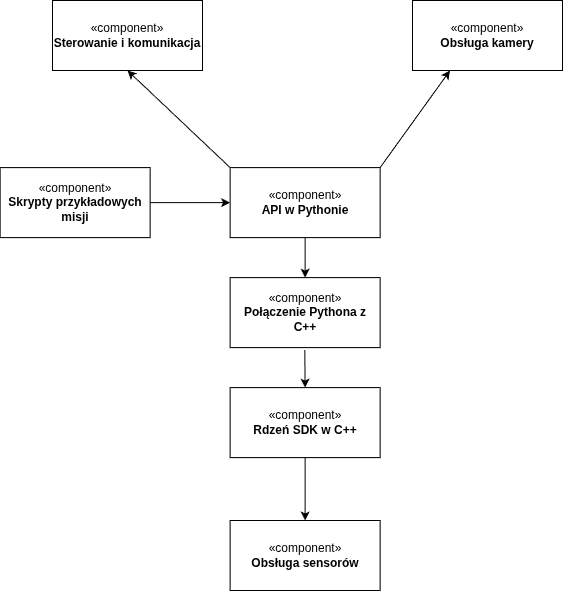

The diagram above was exported from draw.io. Its source (the exported page's mxGraphModel, read from the mxfile embedded in the PNG):
<mxGraphModel dx="1231" dy="707" grid="1" gridSize="10" guides="1" tooltips="1" connect="1" arrows="1" fold="1" page="1" pageScale="1" pageWidth="827" pageHeight="1169" math="0" shadow="0">
  <root>
    <mxCell id="0" />
    <mxCell id="1" parent="0" />
    <mxCell id="-w56cBT5K_EVysHyY1O3-15" parent="1" style="html=1;whiteSpace=wrap;" value="«component»&lt;br&gt;&lt;b&gt;Skrypty przykładowych misji&lt;/b&gt;" vertex="1">
      <mxGeometry height="70" width="150" x="277.6125800992236" y="467.1212161970726" as="geometry" />
    </mxCell>
    <mxCell id="-w56cBT5K_EVysHyY1O3-16" parent="1" style="html=1;whiteSpace=wrap;" value="«component»&lt;br&gt;&lt;b&gt;API w Pythonie&lt;/b&gt;" vertex="1">
      <mxGeometry height="70" width="150" x="507.6125800992236" y="467.1212161970726" as="geometry" />
    </mxCell>
    <mxCell id="-w56cBT5K_EVysHyY1O3-17" parent="1" style="html=1;whiteSpace=wrap;" value="«component»&lt;br&gt;&lt;b&gt;Połączenie Pythona z C++&lt;/b&gt;" vertex="1">
      <mxGeometry height="70" width="150" x="507.6125800992236" y="577.1212161970726" as="geometry" />
    </mxCell>
    <mxCell id="-w56cBT5K_EVysHyY1O3-18" parent="1" style="html=1;whiteSpace=wrap;" value="«component»&lt;br&gt;&lt;b&gt;Rdzeń SDK w C++&lt;/b&gt;" vertex="1">
      <mxGeometry height="70" width="150" x="507.6125800992236" y="687.1212161970726" as="geometry" />
    </mxCell>
    <mxCell id="-w56cBT5K_EVysHyY1O3-19" parent="1" style="html=1;whiteSpace=wrap;" value="«component»&lt;br&gt;&lt;b&gt;Sterowanie i komunikacja&lt;/b&gt;" vertex="1">
      <mxGeometry height="70" width="150" x="330.00258009922356" y="300.0012161970726" as="geometry" />
    </mxCell>
    <mxCell id="-w56cBT5K_EVysHyY1O3-20" parent="1" style="html=1;whiteSpace=wrap;" value="«component»&lt;br&gt;&lt;b&gt;Obsługa sensorów&lt;/b&gt;" vertex="1">
      <mxGeometry height="70" width="150" x="507.6125800992236" y="820.0012161970726" as="geometry" />
    </mxCell>
    <mxCell id="-w56cBT5K_EVysHyY1O3-21" parent="1" style="html=1;whiteSpace=wrap;" value="«component»&lt;br&gt;&lt;b&gt;Obsługa kamery&lt;/b&gt;" vertex="1">
      <mxGeometry height="70" width="150" x="690.0025800992236" y="300.0012161970726" as="geometry" />
    </mxCell>
    <mxCell id="-w56cBT5K_EVysHyY1O3-22" edge="1" parent="1" source="-w56cBT5K_EVysHyY1O3-15" style="endArrow=classic;html=1;rounded=0;defaultLabelBackgroundColor=page;labelPadding=0 4;entryX=0;entryY=0.5;entryDx=0;entryDy=0;exitX=1;exitY=0.5;exitDx=0;exitDy=0;" target="-w56cBT5K_EVysHyY1O3-16" value="">
      <mxGeometry height="50" relative="1" width="50" as="geometry">
        <mxPoint x="427.6125800992236" y="502.1212161970726" as="sourcePoint" />
        <mxPoint x="407.6125800992236" y="607.1212161970726" as="targetPoint" />
      </mxGeometry>
    </mxCell>
    <mxCell id="-w56cBT5K_EVysHyY1O3-23" edge="1" parent="1" source="-w56cBT5K_EVysHyY1O3-16" style="endArrow=classic;html=1;rounded=0;defaultLabelBackgroundColor=page;labelPadding=0 4;exitX=0.5;exitY=1;exitDx=0;exitDy=0;entryX=0.5;entryY=0;entryDx=0;entryDy=0;" target="-w56cBT5K_EVysHyY1O3-17" value="">
      <mxGeometry height="50" relative="1" width="50" as="geometry">
        <mxPoint x="707.6125800992236" y="577.1212161970726" as="sourcePoint" />
        <mxPoint x="757.6125800992236" y="527.1212161970726" as="targetPoint" />
      </mxGeometry>
    </mxCell>
    <mxCell id="-w56cBT5K_EVysHyY1O3-24" edge="1" parent="1" source="-w56cBT5K_EVysHyY1O3-17" style="endArrow=classic;html=1;rounded=0;defaultLabelBackgroundColor=page;labelPadding=0 4;exitX=0.498;exitY=1.034;exitDx=0;exitDy=0;exitPerimeter=0;entryX=0.5;entryY=0;entryDx=0;entryDy=0;" target="-w56cBT5K_EVysHyY1O3-18" value="">
      <mxGeometry height="50" relative="1" width="50" as="geometry">
        <mxPoint x="687.6125800992236" y="657.1212161970726" as="sourcePoint" />
        <mxPoint x="737.6125800992236" y="607.1212161970726" as="targetPoint" />
      </mxGeometry>
    </mxCell>
    <mxCell id="-w56cBT5K_EVysHyY1O3-25" edge="1" parent="1" source="-w56cBT5K_EVysHyY1O3-18" style="endArrow=classic;html=1;rounded=0;defaultLabelBackgroundColor=page;labelPadding=0 4;exitX=0.5;exitY=1;exitDx=0;exitDy=0;" target="-w56cBT5K_EVysHyY1O3-20" value="">
      <mxGeometry height="50" relative="1" width="50" as="geometry">
        <mxPoint x="567.6125800992236" y="827.1212161970726" as="sourcePoint" />
        <mxPoint x="617.6125800992236" y="777.1212161970726" as="targetPoint" />
      </mxGeometry>
    </mxCell>
    <mxCell id="-w56cBT5K_EVysHyY1O3-26" edge="1" parent="1" source="-w56cBT5K_EVysHyY1O3-16" style="endArrow=classic;html=1;rounded=0;defaultLabelBackgroundColor=page;labelPadding=0 4;exitX=0;exitY=0;exitDx=0;exitDy=0;entryX=0.5;entryY=1;entryDx=0;entryDy=0;" target="-w56cBT5K_EVysHyY1O3-19" value="">
      <mxGeometry height="50" relative="1" width="50" as="geometry">
        <mxPoint x="367.6125800992236" y="767.1212161970726" as="sourcePoint" />
        <mxPoint x="417.6125800992236" y="717.1212161970726" as="targetPoint" />
      </mxGeometry>
    </mxCell>
    <mxCell id="-w56cBT5K_EVysHyY1O3-27" edge="1" parent="1" source="-w56cBT5K_EVysHyY1O3-16" style="endArrow=classic;html=1;rounded=0;defaultLabelBackgroundColor=page;labelPadding=0 4;exitX=1;exitY=0;exitDx=0;exitDy=0;entryX=0.25;entryY=1;entryDx=0;entryDy=0;" target="-w56cBT5K_EVysHyY1O3-21" value="">
      <mxGeometry height="50" relative="1" width="50" as="geometry">
        <mxPoint x="697.6125800992236" y="777.1212161970726" as="sourcePoint" />
        <mxPoint x="750" y="374.73" as="targetPoint" />
      </mxGeometry>
    </mxCell>
  </root>
</mxGraphModel>